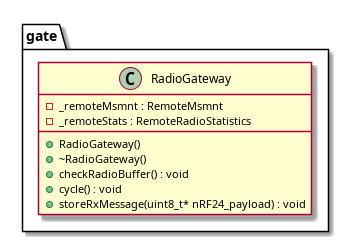

The diagram above was rendered by PlantUML. Its source (embedded in the PNG):
@startuml






namespace gate {
	class RadioGateway {
		+RadioGateway()
		+~RadioGateway()
		-_remoteMsmnt : RemoteMsmnt
		-_remoteStats : RemoteRadioStatistics
		+checkRadioBuffer() : void
		+cycle() : void
		+storeRxMessage(uint8_t* nRF24_payload) : void
	}
}






















@enduml